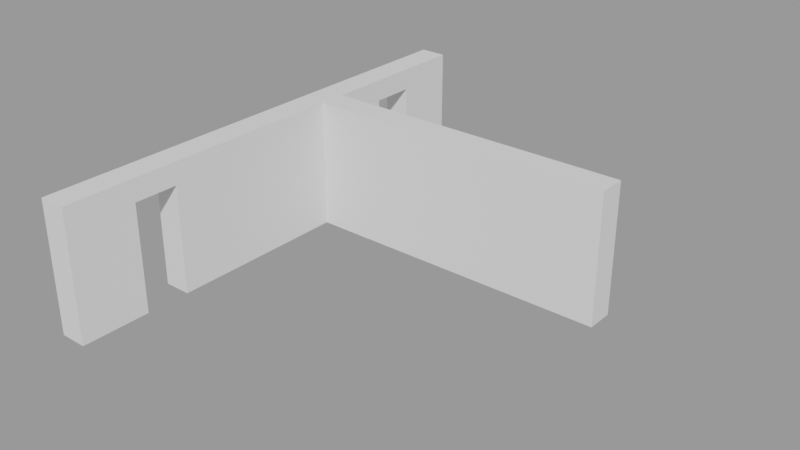 # Source: UG_Wall02.blend  (saved by Blender 3.1.7; exported with 4.5.12 LTS)
import bpy
from mathutils import Matrix  # noqa: F401  (used for matrix-valued properties, if any)

bpy.ops.wm.read_factory_settings(use_empty=True)
scene = bpy.context.scene
scene.name = 'MainScene'

# ---- collections
col_underground = bpy.data.collections.new('Underground'); scene.collection.children.link(col_underground)
col_walls = bpy.data.collections.new('Walls'); col_underground.children.link(col_walls)

# ---- meshes
me_cube_009 = bpy.data.meshes.new('Cube.009')
me_cube_009.from_pydata([(-7.241, 1.093, 1.2), (-7.241, 1.093, -1.2), (-4.841, 1.093, 1.2), (-4.841, 1.093, -1.2), (-7.241, -1.906, 1.2), (-7.241, -1.906, -1.2), (-4.841, -1.906, 1.2), (-4.841, -1.906, -1.2), (-7.241, -2.406, 1.2), (-7.241, -2.406, -1.2), (-4.841, -2.406, 1.2), (-4.841, -2.406, -1.2), (-7.241, -7.917, 1.2), (-7.241, -7.917, -1.2), (-4.841, -7.917, 1.2), (-4.841, -7.917, -1.2), (22.84, -1.906, 1.2), (22.84, -1.906, -1.2), (22.84, -2.406, 1.2), (22.84, -2.406, -1.2), (-4.841, -0.8715, 0.795), (-4.841, -0.05447, 0.795), (-4.841, -0.8715, -1.2), (-4.841, -0.05447, -1.2), (-7.241, -6.64, -1.2), (-7.241, -5.823, -1.2), (-7.241, -5.823, 0.795), (-7.241, -6.64, 0.795), (-4.841, -6.64, 0.795), (-4.841, -5.823, 0.795), (-4.841, -6.64, -1.2), (-4.841, -5.823, -1.2), (-7.241, -0.05447, 0.795), (-7.241, -0.05447, -1.2), (-7.241, -0.8715, 0.795), (-7.241, -0.8715, -1.2)], [], [(2, 0, 4, 6), (6, 4, 8, 10), (3, 2, 6, 7, 22, 20, 21, 23), (7, 5, 35, 22), (1, 3, 23, 33), (35, 5, 4, 0, 1, 33, 32, 34), (30, 15, 13, 24), (9, 11, 31, 25), (6, 10, 18, 16), (5, 7, 11, 9), (4, 5, 9, 8), (12, 13, 15, 14), (13, 12, 8, 9, 25, 26, 27, 24), (10, 8, 12, 14), (11, 10, 14, 15, 30, 28, 29, 31), (0, 2, 3, 1), (10, 11, 19, 18), (11, 7, 17, 19), (7, 6, 16, 17), (17, 16, 18, 19), (31, 29, 26, 25), (24, 27, 28, 30), (26, 29, 28, 27), (23, 21, 32, 33), (34, 20, 22, 35), (32, 21, 20, 34)])
_uv = me_cube_009.uv_layers.new(name='UVMap')
_uv.uv.foreach_set('vector', [0.625, 0.04021, 0.625, 0.04021, 0.625, 0.04021, 0.625, 0.04021, 0.625, 0.04021, 0.625, 0.04021, 0.625, 0.04021, 0.625, 0.04021, 0.375, 0.04021, 0.625, 0.04021, 0.625, 0.04021, 0.375, 0.04021, 0.375, 0.04021, 0.5828, 0.04021, 0.5828, 0.04021, 0.375, 0.04021, 0.375, 0.04021, 0.375, 0.04021, 0.375, 0.04021, 0.375, 0.04021, 0.375, 0.04021, 0.375, 0.04021, 0.375, 0.04021, 0.375, 0.04021, 0.375, 0.04021, 0.375, 0.04021, 0.625, 0.04021, 0.625, 0.04021, 0.375, 0.04021, 0.375, 0.04021, 0.5828, 0.04021, 0.5828, 0.04021, 0.375, 0.04021, 0.375, 0.04021, 0.375, 0.04021, 0.375, 0.04021, 0.375, 0.04021, 0.375, 0.04021, 0.375, 0.04021, 0.375, 0.04021, 0.625, 0.04021, 0.625, 0.04021, 0.625, 0.04021, 0.625, 0.04021, 0.375, 0.04021, 0.375, 0.04021, 0.375, 0.04021, 0.375, 0.04021, 0.625, 0.04021, 0.375, 0.04021, 0.375, 0.04021, 0.625, 0.04021, 0.625, 0.04021, 0.375, 0.04021, 0.375, 0.04021, 0.625, 0.04021, 0.375, 0.04021, 0.625, 0.04021, 0.625, 0.04021, 0.375, 0.04021, 0.375, 0.04021, 0.5828, 0.04021, 0.5828, 0.04021, 0.375, 0.04021, 0.625, 0.04021, 0.625, 0.04021, 0.625, 0.04021, 0.625, 0.04021, 0.375, 0.04021, 0.625, 0.04021, 0.625, 0.04021, 0.375, 0.04021, 0.375, 0.04021, 0.5828, 0.04021, 0.5828, 0.04021, 0.375, 0.04021, 0.0, 0.0, 0.0, 0.0, 0.0, 0.0, 0.0, 0.0, 0.625, 0.04021, 0.375, 0.04021, 0.375, 0.04021, 0.625, 0.04021, 0.375, 0.04021, 0.375, 0.04021, 0.375, 0.04021, 0.375, 0.04021, 0.375, 0.04021, 0.625, 0.04021, 0.625, 0.04021, 0.375, 0.04021, 0.375, 0.04021, 0.625, 0.04021, 0.625, 0.04021, 0.375, 0.04021, 0.38, 0.434, 0.625, 0.434, 0.625, 0.319, 0.38, 0.319, 0.38, 0.931, 0.625, 0.931, 0.625, 0.816, 0.38, 0.816, 0.806, 0.5, 0.691, 0.5, 0.691, 0.75, 0.806, 0.75, 0.3822, 0.4162, 0.625, 0.4162, 0.625, 0.3013, 0.3822, 0.3013, 0.625, 0.9487, 0.625, 0.8338, 0.3822, 0.8338, 0.3822, 0.9487, 0.8237, 0.5, 0.7088, 0.5, 0.7088, 0.75, 0.8237, 0.75])
me_cube_009.use_remesh_fix_poles = True
me_cube_009.use_remesh_preserve_attributes = False
me_cube_009.update()

# ---- objects
ob_wall02 = bpy.data.objects.new('Wall02', me_cube_009)

# ---- transforms, parenting, visibility, modifiers, constraints
ob_wall02.location = (-2.399, 6.406, -1.7)
ob_wall02.scale = (0.2083, 1.0, 1.0)

# ---- collection membership
col_walls.objects.link(ob_wall02)

# ---- scene / render settings (as saved in the file)
scene.frame_start = 1; scene.frame_end = 200; scene.frame_set(0)
scene.render.engine = 'BLENDER_EEVEE_NEXT'
scene.render.image_settings.exr_codec = 'NONE'
scene.render.film_transparent = True
scene.render.simplify_subdivision_render = 0
scene.render.simplify_child_particles_render = 0.0
scene.cycles.sampling_pattern = 'TABULATED_SOBOL'
scene.cycles.use_light_tree = False
scene.eevee.taa_render_samples = 32
scene.eevee.use_gtao = True
scene.eevee.gtao_quality = 1.0
scene.eevee.gtao_distance = 0.8
scene.eevee.fast_gi_quality = 1.0
scene.eevee.use_raytracing = True
scene.view_settings.look = 'Medium Contrast'
scene.view_settings.view_transform = 'Filmic'
bpy.context.view_layer.update()

# ---- added for rendering (the .blend has no active camera and no usable light): camera, sun + grey world if the file has none
cam_auto = bpy.data.cameras.new('AutoCamera')
cam_auto.lens = 50.0
cam_auto.sensor_width = 36.0
cam_auto.clip_end = 1000.0
ob_auto_camera = bpy.data.objects.new('AutoCamera', cam_auto)
scene.collection.objects.link(ob_auto_camera)
ob_auto_camera.location = (9.62052, -9.4787, 6.61542)
ob_auto_camera.rotation_euler = (1.09748, -7.21219e-08, 0.694738)
scene.camera = ob_auto_camera
light_auto_sun = bpy.data.lights.new('AutoSun', 'SUN')
light_auto_sun.energy = 3.0
light_auto_sun.angle = 0.0523599
ob_auto_sun = bpy.data.objects.new('AutoSun', light_auto_sun)
scene.collection.objects.link(ob_auto_sun)
ob_auto_sun.rotation_euler = (0.872665, 0.174533, 0.523599)
if scene.world is None:
    world_auto = bpy.data.worlds.new('AutoWorld')
    world_auto.color = (0.3, 0.3, 0.3)
    scene.world = world_auto
bpy.context.view_layer.update()
